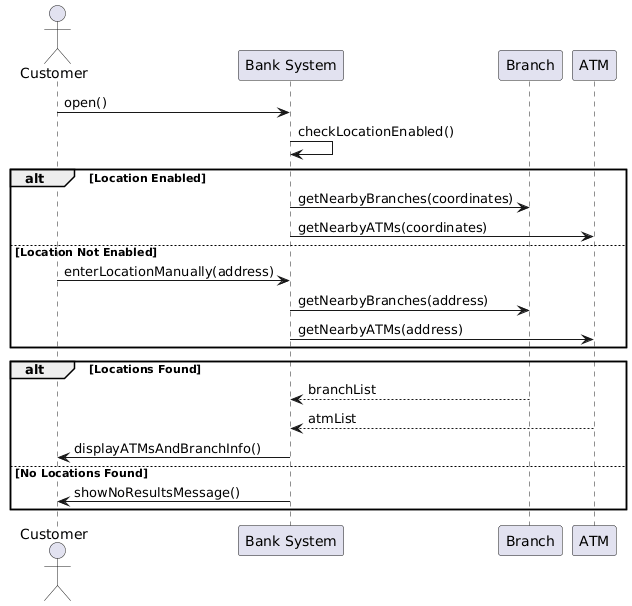

The diagram above was rendered by PlantUML. Its source (embedded in the PNG):
@startuml
actor Customer
participant "Bank System" as UI
participant "Branch" as BranchClass
participant "ATM" as ATMClass

Customer -> UI : open()
UI -> UI : checkLocationEnabled()

alt Location Enabled
    UI -> BranchClass : getNearbyBranches(coordinates)
    UI -> ATMClass : getNearbyATMs(coordinates)
else Location Not Enabled
    Customer -> UI : enterLocationManually(address)
    UI -> BranchClass : getNearbyBranches(address)
    UI -> ATMClass : getNearbyATMs(address)
end

alt Locations Found
    BranchClass --> UI : branchList
    ATMClass --> UI : atmList
    UI -> Customer : displayATMsAndBranchInfo()
else No Locations Found
    UI -> Customer : showNoResultsMessage()
end
@enduml